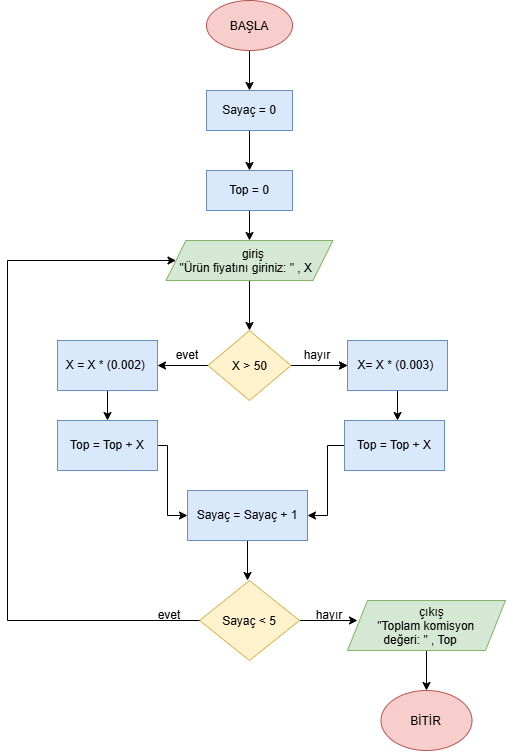

The diagram above was exported from draw.io. Its source (the exported page's mxGraphModel, read from the mxfile embedded in the PNG):
<mxGraphModel dx="2058" dy="1192" grid="1" gridSize="10" guides="1" tooltips="1" connect="1" arrows="1" fold="1" page="1" pageScale="1" pageWidth="827" pageHeight="1169" math="0" shadow="0">
  <root>
    <mxCell id="0" />
    <mxCell id="1" parent="0" />
    <mxCell id="yp22l9_huaGlSIlPc9iG-3" edge="1" parent="1" source="yp22l9_huaGlSIlPc9iG-1" style="edgeStyle=orthogonalEdgeStyle;rounded=0;orthogonalLoop=1;jettySize=auto;html=1;entryX=0.5;entryY=0;entryDx=0;entryDy=0;defaultLabelBackgroundColor=page;">
      <mxGeometry relative="1" as="geometry">
        <mxPoint x="402" y="110" as="targetPoint" />
      </mxGeometry>
    </mxCell>
    <mxCell id="yp22l9_huaGlSIlPc9iG-1" parent="1" style="ellipse;whiteSpace=wrap;html=1;shapeInside=1;fillColor=#f8cecc;strokeColor=#b85450;" value="BAŞLA" vertex="1">
      <mxGeometry height="50" width="86" x="359" y="20" as="geometry" />
    </mxCell>
    <mxCell id="yp22l9_huaGlSIlPc9iG-6" edge="1" parent="1" source="yp22l9_huaGlSIlPc9iG-4" style="edgeStyle=orthogonalEdgeStyle;rounded=0;orthogonalLoop=1;jettySize=auto;html=1;entryX=0.5;entryY=0;entryDx=0;entryDy=0;defaultLabelBackgroundColor=page;" target="yp22l9_huaGlSIlPc9iG-5">
      <mxGeometry relative="1" as="geometry" />
    </mxCell>
    <mxCell id="yp22l9_huaGlSIlPc9iG-4" parent="1" style="rounded=0;whiteSpace=wrap;html=1;fillColor=#dae8fc;strokeColor=#6c8ebf;" value="Sayaç = 0" vertex="1">
      <mxGeometry height="40" width="86" x="359" y="110" as="geometry" />
    </mxCell>
    <mxCell id="yp22l9_huaGlSIlPc9iG-8" edge="1" parent="1" source="yp22l9_huaGlSIlPc9iG-5" style="edgeStyle=orthogonalEdgeStyle;rounded=0;orthogonalLoop=1;jettySize=auto;html=1;entryX=0.5;entryY=0;entryDx=0;entryDy=0;defaultLabelBackgroundColor=page;" target="yp22l9_huaGlSIlPc9iG-7">
      <mxGeometry relative="1" as="geometry" />
    </mxCell>
    <mxCell id="yp22l9_huaGlSIlPc9iG-5" parent="1" style="rounded=0;whiteSpace=wrap;html=1;fillColor=#dae8fc;strokeColor=#6c8ebf;" value="Top = 0" vertex="1">
      <mxGeometry height="40" width="86" x="359" y="190" as="geometry" />
    </mxCell>
    <mxCell id="yp22l9_huaGlSIlPc9iG-10" edge="1" parent="1" source="yp22l9_huaGlSIlPc9iG-7" style="edgeStyle=orthogonalEdgeStyle;rounded=0;orthogonalLoop=1;jettySize=auto;html=1;entryX=0.5;entryY=0;entryDx=0;entryDy=0;defaultLabelBackgroundColor=page;" target="yp22l9_huaGlSIlPc9iG-9">
      <mxGeometry relative="1" as="geometry" />
    </mxCell>
    <mxCell id="yp22l9_huaGlSIlPc9iG-7" parent="1" style="shape=parallelogram;perimeter=parallelogramPerimeter;whiteSpace=wrap;html=1;shapeInside=1;fixedSize=1;fillColor=#d5e8d4;strokeColor=#82b366;" value="giriş&lt;br&gt;&quot;Ürün fiyatını giriniz: &quot; , X" vertex="1">
      <mxGeometry height="40" width="167" x="318.5" y="260" as="geometry" />
    </mxCell>
    <mxCell id="yp22l9_huaGlSIlPc9iG-11" edge="1" parent="1" source="yp22l9_huaGlSIlPc9iG-9" style="edgeStyle=orthogonalEdgeStyle;rounded=0;orthogonalLoop=1;jettySize=auto;html=1;defaultLabelBackgroundColor=page;">
      <mxGeometry relative="1" as="geometry">
        <mxPoint x="500" y="385.0000000000001" as="targetPoint" />
      </mxGeometry>
    </mxCell>
    <mxCell id="yp22l9_huaGlSIlPc9iG-12" edge="1" parent="1" source="yp22l9_huaGlSIlPc9iG-9" style="edgeStyle=orthogonalEdgeStyle;rounded=0;orthogonalLoop=1;jettySize=auto;html=1;defaultLabelBackgroundColor=page;">
      <mxGeometry relative="1" as="geometry">
        <mxPoint x="310" y="385.0000000000001" as="targetPoint" />
      </mxGeometry>
    </mxCell>
    <mxCell id="yp22l9_huaGlSIlPc9iG-17" edge="1" parent="1" source="yp22l9_huaGlSIlPc9iG-9" style="edgeStyle=orthogonalEdgeStyle;rounded=0;orthogonalLoop=1;jettySize=auto;html=1;defaultLabelBackgroundColor=page;" target="yp22l9_huaGlSIlPc9iG-15" value="">
      <mxGeometry relative="1" as="geometry" />
    </mxCell>
    <mxCell id="yp22l9_huaGlSIlPc9iG-9" parent="1" style="rhombus;whiteSpace=wrap;html=1;shapeInside=1;fillColor=#fff2cc;strokeColor=#d6b656;" value="X &amp;gt; 50" vertex="1">
      <mxGeometry height="70" width="83" x="360.5" y="350" as="geometry" />
    </mxCell>
    <mxCell id="yp22l9_huaGlSIlPc9iG-19" edge="1" parent="1" source="yp22l9_huaGlSIlPc9iG-13" style="edgeStyle=orthogonalEdgeStyle;rounded=0;orthogonalLoop=1;jettySize=auto;html=1;defaultLabelBackgroundColor=page;">
      <mxGeometry relative="1" as="geometry">
        <mxPoint x="260" y="440" as="targetPoint" />
      </mxGeometry>
    </mxCell>
    <mxCell id="yp22l9_huaGlSIlPc9iG-13" parent="1" style="rounded=0;whiteSpace=wrap;html=1;fillColor=#dae8fc;strokeColor=#6c8ebf;" value="X = X * (0.002)&amp;nbsp;" vertex="1">
      <mxGeometry height="50" width="100" x="210" y="360" as="geometry" />
    </mxCell>
    <mxCell id="yp22l9_huaGlSIlPc9iG-20" edge="1" parent="1" source="yp22l9_huaGlSIlPc9iG-15" style="edgeStyle=orthogonalEdgeStyle;rounded=0;orthogonalLoop=1;jettySize=auto;html=1;defaultLabelBackgroundColor=page;">
      <mxGeometry relative="1" as="geometry">
        <mxPoint x="550" y="440" as="targetPoint" />
      </mxGeometry>
    </mxCell>
    <mxCell id="yp22l9_huaGlSIlPc9iG-15" parent="1" style="rounded=0;whiteSpace=wrap;html=1;fillColor=#dae8fc;strokeColor=#6c8ebf;" value="X= X * (0.003)&amp;nbsp;" vertex="1">
      <mxGeometry height="50" width="100" x="500" y="360" as="geometry" />
    </mxCell>
    <mxCell id="yp22l9_huaGlSIlPc9iG-16" parent="1" style="text;html=1;whiteSpace=wrap;strokeColor=none;fillColor=none;align=center;verticalAlign=middle;rounded=0;" value="evet" vertex="1">
      <mxGeometry height="30" width="60" x="310" y="360" as="geometry" />
    </mxCell>
    <mxCell id="yp22l9_huaGlSIlPc9iG-18" parent="1" style="text;html=1;whiteSpace=wrap;strokeColor=none;fillColor=none;align=center;verticalAlign=middle;rounded=0;" value="hayır" vertex="1">
      <mxGeometry height="30" width="60" x="440" y="360" as="geometry" />
    </mxCell>
    <mxCell id="yp22l9_huaGlSIlPc9iG-28" edge="1" parent="1" source="yp22l9_huaGlSIlPc9iG-21" style="edgeStyle=orthogonalEdgeStyle;rounded=0;orthogonalLoop=1;jettySize=auto;html=1;entryX=0;entryY=0.5;entryDx=0;entryDy=0;defaultLabelBackgroundColor=page;" target="yp22l9_huaGlSIlPc9iG-24">
      <mxGeometry relative="1" as="geometry">
        <Array as="points">
          <mxPoint x="320" y="465" />
          <mxPoint x="320" y="535" />
        </Array>
      </mxGeometry>
    </mxCell>
    <mxCell id="yp22l9_huaGlSIlPc9iG-21" parent="1" style="rounded=0;whiteSpace=wrap;html=1;fillColor=#dae8fc;strokeColor=#6c8ebf;" value="Top = Top + X" vertex="1">
      <mxGeometry height="50" width="100" x="210" y="440" as="geometry" />
    </mxCell>
    <mxCell id="yp22l9_huaGlSIlPc9iG-27" edge="1" parent="1" source="yp22l9_huaGlSIlPc9iG-23" style="edgeStyle=orthogonalEdgeStyle;rounded=0;orthogonalLoop=1;jettySize=auto;html=1;entryX=1;entryY=0.5;entryDx=0;entryDy=0;defaultLabelBackgroundColor=page;" target="yp22l9_huaGlSIlPc9iG-24">
      <mxGeometry relative="1" x="0.113" as="geometry">
        <Array as="points">
          <mxPoint x="480" y="465" />
          <mxPoint x="480" y="535" />
        </Array>
      </mxGeometry>
    </mxCell>
    <mxCell id="yp22l9_huaGlSIlPc9iG-23" parent="1" style="rounded=0;whiteSpace=wrap;html=1;fillColor=#dae8fc;strokeColor=#6c8ebf;" value="Top = Top + X" vertex="1">
      <mxGeometry height="50" width="100" x="497" y="440" as="geometry" />
    </mxCell>
    <mxCell id="yp22l9_huaGlSIlPc9iG-30" edge="1" parent="1" source="yp22l9_huaGlSIlPc9iG-24" style="edgeStyle=orthogonalEdgeStyle;rounded=0;orthogonalLoop=1;jettySize=auto;html=1;defaultLabelBackgroundColor=page;">
      <mxGeometry relative="1" as="geometry">
        <mxPoint x="400" y="600" as="targetPoint" />
      </mxGeometry>
    </mxCell>
    <mxCell id="yp22l9_huaGlSIlPc9iG-24" parent="1" style="rounded=0;whiteSpace=wrap;html=1;fillColor=#dae8fc;strokeColor=#6c8ebf;" value="Sayaç = Sayaç + 1" vertex="1">
      <mxGeometry height="50" width="120" x="340" y="510" as="geometry" />
    </mxCell>
    <mxCell id="yp22l9_huaGlSIlPc9iG-36" edge="1" parent="1" source="yp22l9_huaGlSIlPc9iG-31" style="edgeStyle=orthogonalEdgeStyle;rounded=0;orthogonalLoop=1;jettySize=auto;html=1;defaultLabelBackgroundColor=page;">
      <mxGeometry relative="1" as="geometry">
        <mxPoint x="510" y="640" as="targetPoint" />
      </mxGeometry>
    </mxCell>
    <mxCell id="yp22l9_huaGlSIlPc9iG-31" parent="1" style="rhombus;whiteSpace=wrap;html=1;shapeInside=1;fillColor=#fff2cc;strokeColor=#d6b656;" value="Sayaç &amp;lt; 5" vertex="1">
      <mxGeometry height="80" width="100" x="352" y="600" as="geometry" />
    </mxCell>
    <mxCell id="yp22l9_huaGlSIlPc9iG-33" edge="1" parent="1" source="yp22l9_huaGlSIlPc9iG-31" style="edgeStyle=orthogonalEdgeStyle;rounded=0;orthogonalLoop=1;jettySize=auto;html=1;defaultLabelBackgroundColor=page;" target="yp22l9_huaGlSIlPc9iG-7">
      <mxGeometry relative="1" x="-0.5726" as="geometry">
        <Array as="points">
          <mxPoint x="160" y="640" />
          <mxPoint x="160" y="280" />
        </Array>
        <mxPoint x="352" y="640" as="sourcePoint" />
        <mxPoint x="329" y="280" as="targetPoint" />
      </mxGeometry>
    </mxCell>
    <mxCell id="yp22l9_huaGlSIlPc9iG-34" parent="1" style="text;html=1;whiteSpace=wrap;strokeColor=none;fillColor=none;align=center;verticalAlign=middle;rounded=0;" value="evet" vertex="1">
      <mxGeometry height="30" width="60" x="292" y="620" as="geometry" />
    </mxCell>
    <mxCell id="yp22l9_huaGlSIlPc9iG-37" parent="1" style="text;html=1;whiteSpace=wrap;strokeColor=none;fillColor=none;align=center;verticalAlign=middle;rounded=0;" value="hayır" vertex="1">
      <mxGeometry height="30" width="60" x="452" y="620" as="geometry" />
    </mxCell>
    <mxCell id="yp22l9_huaGlSIlPc9iG-39" edge="1" parent="1" source="yp22l9_huaGlSIlPc9iG-38" style="edgeStyle=orthogonalEdgeStyle;rounded=0;orthogonalLoop=1;jettySize=auto;html=1;defaultLabelBackgroundColor=page;">
      <mxGeometry relative="1" as="geometry">
        <mxPoint x="579" y="709.9999999999998" as="targetPoint" />
      </mxGeometry>
    </mxCell>
    <mxCell id="yp22l9_huaGlSIlPc9iG-38" parent="1" style="shape=parallelogram;perimeter=parallelogramPerimeter;whiteSpace=wrap;html=1;shapeInside=1;fixedSize=1;fillColor=#d5e8d4;strokeColor=#82b366;" value="çıkış&lt;br&gt;&quot;Toplam komisyon değeri: &quot; , Top" vertex="1">
      <mxGeometry height="50" width="158" x="500" y="620" as="geometry" />
    </mxCell>
    <mxCell id="yp22l9_huaGlSIlPc9iG-40" parent="1" style="ellipse;whiteSpace=wrap;html=1;shapeInside=1;fillColor=#f8cecc;strokeColor=#b85450;" value="BİTİR" vertex="1">
      <mxGeometry height="60" width="91" x="533.5" y="710" as="geometry" />
    </mxCell>
  </root>
</mxGraphModel>